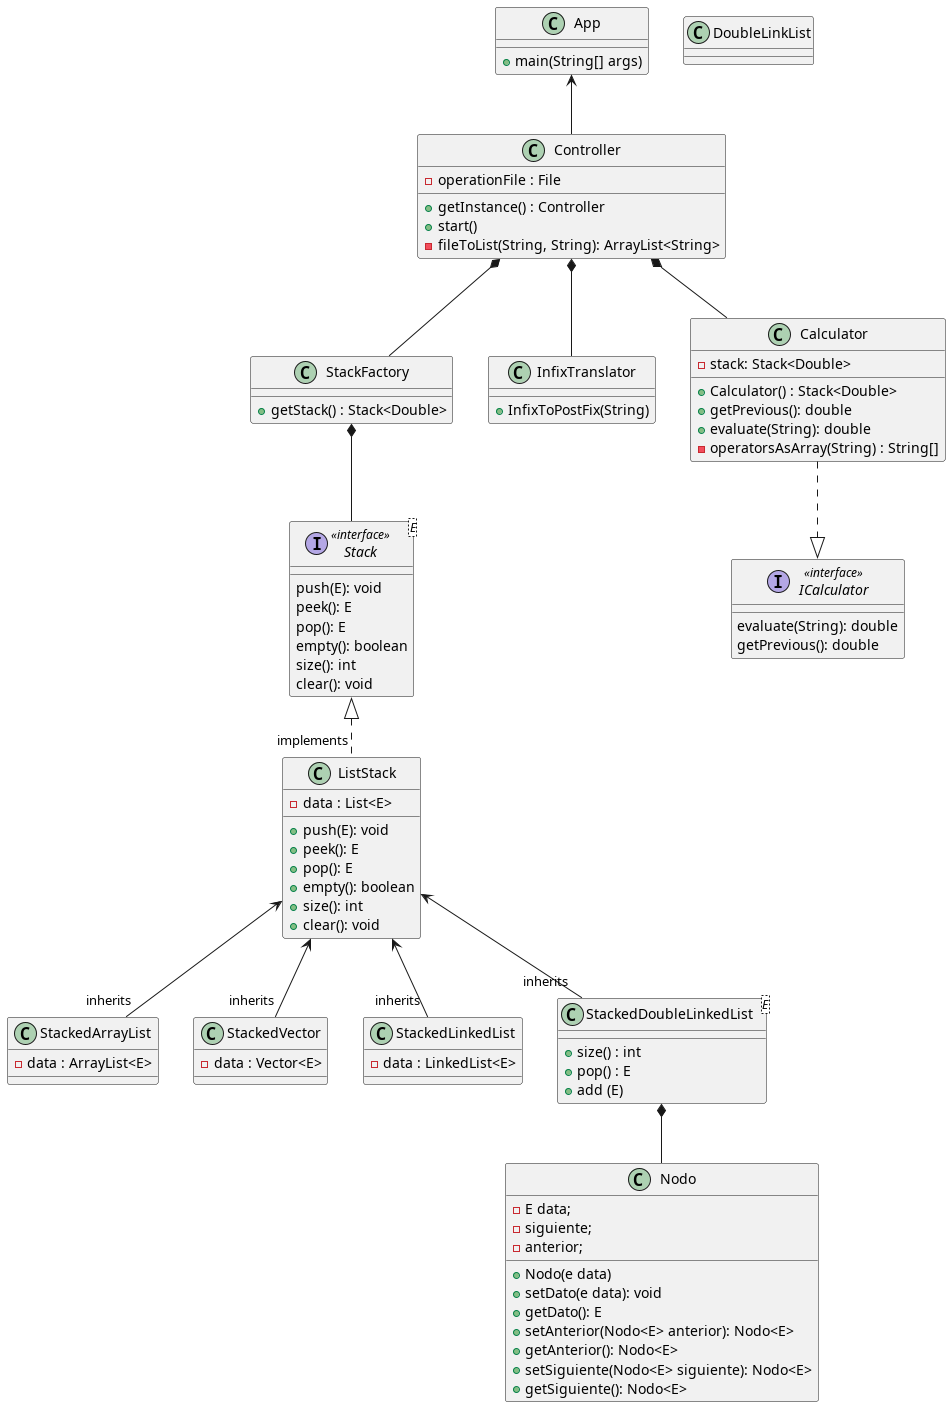

The diagram above was rendered by PlantUML. Its source (embedded in the PNG):
@startuml

class App
class Controller
class StackFactory
class InfixTranslator

class Calculator
interface ICalculator


class StackedArrayList
class StackedVector
class StackedLinkedList
class StackedDoubleLinkedList
class StackedVector
interface Stack<E> <<interface>>
abstract class ListStack

class DoubleLinkList


App <-- Controller
Controller *-- StackFactory
Controller *-- Calculator
Controller *-- InfixTranslator

Calculator ..|> ICalculator

Stack <|.. "implements" ListStack
StackFactory *-- Stack
ListStack <-- "inherits" StackedArrayList
ListStack <-- "inherits" StackedVector
ListStack <-- "inherits" StackedLinkedList
ListStack <-- "inherits" StackedDoubleLinkedList

StackedDoubleLinkedList *-- Nodo
class App {
    + main(String[] args)
}

class StackFactory {
    + getStack() : Stack<Double>
}

class InfixTranslator{
    + InfixToPostFix(String)
}

class Controller {
    - operationFile : File
    + getInstance() : Controller
    + start()
    - fileToList(String, String): ArrayList<String>
}

class Calculator{
    - stack: Stack<Double>
    + Calculator() : Stack<Double>
    + getPrevious(): double
    + evaluate(String): double
    - operatorsAsArray(String) : String[]
}

interface ICalculator <<interface>>{
    evaluate(String): double
    getPrevious(): double
}

interface Stack {
    push(E): void
    peek(): E
    pop(): E
    empty(): boolean
    size(): int
    clear(): void
}

class ListStack{
    - data : List<E>
    + push(E): void
    + peek(): E
    + pop(): E
    + empty(): boolean
    + size(): int
    + clear(): void
}

class StackedArrayList{
    - data : ArrayList<E>
}
class StackedVector{
    - data : Vector<E>
}
class StackedLinkedList{
    - data : LinkedList<E>
}

class StackedDoubleLinkedList <E>{
    + size() : int
    + pop() : E
    + add (E)
}

class Nodo{
    - E data;
    - siguiente;
    - anterior;
    + Nodo(e data)
    + setDato(e data): void
    + getDato(): E
    + setAnterior(Nodo<E> anterior): Nodo<E>
    + getAnterior(): Nodo<E>
    + setSiguiente(Nodo<E> siguiente): Nodo<E>
    + getSiguiente(): Nodo<E>
}

@enduml